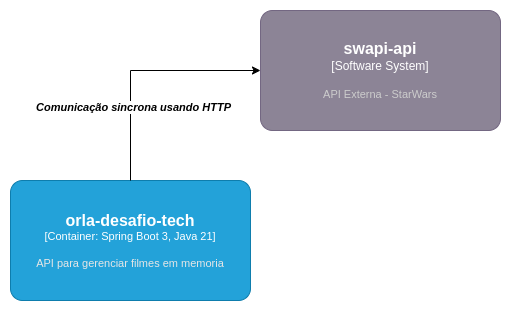

The diagram above was exported from draw.io. Its source (the exported page's mxGraphModel, read from the mxfile embedded in the PNG):
<mxGraphModel dx="1214" dy="674" grid="1" gridSize="10" guides="1" tooltips="1" connect="1" arrows="1" fold="1" page="1" pageScale="1" pageWidth="827" pageHeight="1169" math="0" shadow="0">
  <root>
    <mxCell id="0" />
    <mxCell id="1" parent="0" />
    <object placeholders="1" c4Name="orla-desafio-tech" c4Type="Container" c4Technology="Spring Boot 3, Java 21" c4Description="API para gerenciar filmes em memoria" label="&lt;font style=&quot;font-size: 16px&quot;&gt;&lt;b&gt;%c4Name%&lt;/b&gt;&lt;/font&gt;&lt;div&gt;[%c4Type%: %c4Technology%]&lt;/div&gt;&lt;br&gt;&lt;div&gt;&lt;font style=&quot;font-size: 11px&quot;&gt;&lt;font color=&quot;#E6E6E6&quot;&gt;%c4Description%&lt;/font&gt;&lt;/div&gt;" id="2">
      <mxCell style="rounded=1;whiteSpace=wrap;html=1;fontSize=11;labelBackgroundColor=none;fillColor=#23A2D9;fontColor=#ffffff;align=center;arcSize=10;strokeColor=#0E7DAD;metaEdit=1;resizable=0;points=[[0.25,0,0],[0.5,0,0],[0.75,0,0],[1,0.25,0],[1,0.5,0],[1,0.75,0],[0.75,1,0],[0.5,1,0],[0.25,1,0],[0,0.75,0],[0,0.5,0],[0,0.25,0]];" vertex="1" parent="1">
        <mxGeometry x="260" y="190" width="240" height="120" as="geometry" />
      </mxCell>
    </object>
    <object placeholders="1" c4Name="swapi-api" c4Type="Software System" c4Description="API Externa - StarWars" label="&lt;font style=&quot;font-size: 16px&quot;&gt;&lt;b&gt;%c4Name%&lt;/b&gt;&lt;/font&gt;&lt;div&gt;[%c4Type%]&lt;/div&gt;&lt;br&gt;&lt;div&gt;&lt;font style=&quot;font-size: 11px&quot;&gt;&lt;font color=&quot;#cccccc&quot;&gt;%c4Description%&lt;/font&gt;&lt;/div&gt;" id="3">
      <mxCell style="rounded=1;whiteSpace=wrap;html=1;labelBackgroundColor=none;fillColor=#8C8496;fontColor=#ffffff;align=center;arcSize=10;strokeColor=#736782;metaEdit=1;resizable=0;points=[[0.25,0,0],[0.5,0,0],[0.75,0,0],[1,0.25,0],[1,0.5,0],[1,0.75,0],[0.75,1,0],[0.5,1,0],[0.25,1,0],[0,0.75,0],[0,0.5,0],[0,0.25,0]];" vertex="1" parent="1">
        <mxGeometry x="510" y="20" width="240" height="120" as="geometry" />
      </mxCell>
    </object>
    <mxCell id="4" style="edgeStyle=orthogonalEdgeStyle;rounded=0;orthogonalLoop=1;jettySize=auto;html=1;entryX=0;entryY=0.5;entryDx=0;entryDy=0;entryPerimeter=0;" edge="1" source="2" target="3" parent="1">
      <mxGeometry relative="1" as="geometry">
        <Array as="points">
          <mxPoint x="380" y="80" />
        </Array>
      </mxGeometry>
    </mxCell>
    <mxCell id="5" value="Comunicação sincrona usando HTTP" style="edgeLabel;html=1;align=center;verticalAlign=middle;resizable=0;points=[];fontStyle=3" vertex="1" connectable="0" parent="4">
      <mxGeometry x="-0.3805" y="-2" relative="1" as="geometry">
        <mxPoint as="offset" />
      </mxGeometry>
    </mxCell>
  </root>
</mxGraphModel>